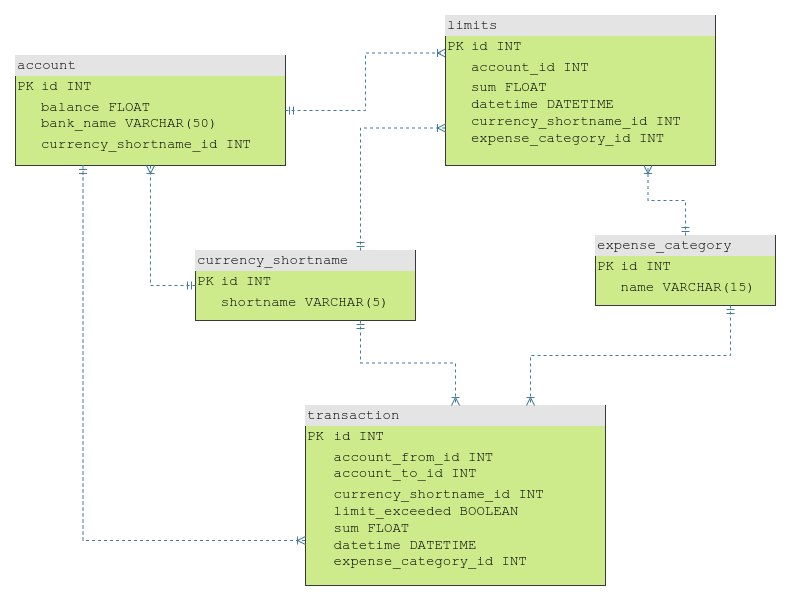

The diagram above was exported from draw.io. Its source (the exported page's mxGraphModel, read from the mxfile embedded in the PNG):
<mxGraphModel dx="2004" dy="1131" grid="1" gridSize="10" guides="1" tooltips="1" connect="1" arrows="1" fold="1" page="1" pageScale="1" pageWidth="1100" pageHeight="850" background="none" math="0" shadow="0">
  <root>
    <mxCell id="0" />
    <mxCell id="1" parent="0" />
    <mxCell id="2ed32ef02a7f4228-5" value="&lt;div style=&quot;box-sizing: border-box; width: 100%; background: rgb(228, 228, 228); padding: 2px; font-size: 14px;&quot;&gt;account&lt;/div&gt;&lt;table style=&quot;width: 100%; font-size: 14px;&quot; cellpadding=&quot;2&quot; cellspacing=&quot;0&quot;&gt;&lt;tbody style=&quot;font-size: 14px;&quot;&gt;&lt;tr style=&quot;font-size: 14px;&quot;&gt;&lt;td style=&quot;font-size: 14px;&quot;&gt;PK&lt;/td&gt;&lt;td style=&quot;font-size: 14px;&quot;&gt;id INT&lt;/td&gt;&lt;/tr&gt;&lt;tr style=&quot;font-size: 14px;&quot;&gt;&lt;td style=&quot;font-size: 14px;&quot;&gt;&lt;br style=&quot;font-size: 14px;&quot;&gt;&lt;/td&gt;&lt;td style=&quot;font-size: 14px;&quot;&gt;balance FLOAT&lt;br&gt;bank_name VARCHAR(50)&lt;/td&gt;&lt;/tr&gt;&lt;tr style=&quot;font-size: 14px;&quot;&gt;&lt;td style=&quot;font-size: 14px;&quot;&gt;&lt;/td&gt;&lt;td style=&quot;font-size: 14px;&quot;&gt;currency_shortname_id INT&lt;/td&gt;&lt;/tr&gt;&lt;/tbody&gt;&lt;/table&gt;" style="verticalAlign=top;align=left;overflow=fill;html=1;rounded=0;shadow=0;comic=0;labelBackgroundColor=none;strokeWidth=1;fontFamily=Courier New;fontSize=14;container=0;labelBorderColor=none;fillColor=#cdeb8b;strokeColor=#36393d;" parent="1" vertex="1">
      <mxGeometry x="170" y="160" width="270" height="110" as="geometry" />
    </mxCell>
    <mxCell id="2ed32ef02a7f4228-6" value="&lt;div style=&quot;box-sizing: border-box; width: 100%; background: rgb(228, 228, 228); padding: 2px; font-size: 14px;&quot;&gt;currency_shortname&lt;/div&gt;&lt;table style=&quot;width: 100%; font-size: 14px;&quot; cellpadding=&quot;2&quot; cellspacing=&quot;0&quot;&gt;&lt;tbody style=&quot;font-size: 14px;&quot;&gt;&lt;tr style=&quot;font-size: 14px;&quot;&gt;&lt;td style=&quot;font-size: 14px;&quot;&gt;PK&lt;/td&gt;&lt;td style=&quot;font-size: 14px;&quot;&gt;id INT&lt;/td&gt;&lt;/tr&gt;&lt;tr style=&quot;font-size: 14px;&quot;&gt;&lt;td style=&quot;font-size: 14px;&quot;&gt;&lt;br style=&quot;font-size: 14px;&quot;&gt;&lt;/td&gt;&lt;td style=&quot;font-size: 14px;&quot;&gt;shortname VARCHAR(5)&lt;/td&gt;&lt;/tr&gt;&lt;tr style=&quot;font-size: 14px;&quot;&gt;&lt;td style=&quot;font-size: 14px;&quot;&gt;&lt;/td&gt;&lt;td style=&quot;font-size: 14px;&quot;&gt;&lt;br style=&quot;font-size: 14px;&quot;&gt;&lt;/td&gt;&lt;/tr&gt;&lt;tr style=&quot;font-size: 14px;&quot;&gt;&lt;td style=&quot;font-size: 14px;&quot;&gt;&lt;br style=&quot;font-size: 14px;&quot;&gt;&lt;/td&gt;&lt;td style=&quot;font-size: 14px;&quot;&gt;&lt;br style=&quot;font-size: 14px;&quot;&gt;&lt;/td&gt;&lt;/tr&gt;&lt;tr style=&quot;font-size: 14px;&quot;&gt;&lt;td style=&quot;font-size: 14px;&quot;&gt;&lt;br style=&quot;font-size: 14px;&quot;&gt;&lt;/td&gt;&lt;td style=&quot;font-size: 14px;&quot;&gt;&lt;br style=&quot;font-size: 14px;&quot;&gt;&lt;/td&gt;&lt;/tr&gt;&lt;tr style=&quot;font-size: 14px;&quot;&gt;&lt;td style=&quot;font-size: 14px;&quot;&gt;&lt;br style=&quot;font-size: 14px;&quot;&gt;&lt;/td&gt;&lt;td style=&quot;font-size: 14px;&quot;&gt;&lt;br style=&quot;font-size: 14px;&quot;&gt;&lt;/td&gt;&lt;/tr&gt;&lt;tr style=&quot;font-size: 14px;&quot;&gt;&lt;td style=&quot;font-size: 14px;&quot;&gt;&lt;br style=&quot;font-size: 14px;&quot;&gt;&lt;/td&gt;&lt;td style=&quot;font-size: 14px;&quot;&gt;&lt;br style=&quot;font-size: 14px;&quot;&gt;&lt;/td&gt;&lt;/tr&gt;&lt;tr style=&quot;font-size: 14px;&quot;&gt;&lt;td style=&quot;font-size: 14px;&quot;&gt;&lt;br style=&quot;font-size: 14px;&quot;&gt;&lt;/td&gt;&lt;td style=&quot;font-size: 14px;&quot;&gt;&lt;br style=&quot;font-size: 14px;&quot;&gt;&lt;/td&gt;&lt;/tr&gt;&lt;tr style=&quot;font-size: 14px;&quot;&gt;&lt;td style=&quot;font-size: 14px;&quot;&gt;&lt;br style=&quot;font-size: 14px;&quot;&gt;&lt;/td&gt;&lt;td style=&quot;font-size: 14px;&quot;&gt;&lt;br style=&quot;font-size: 14px;&quot;&gt;&lt;/td&gt;&lt;/tr&gt;&lt;tr style=&quot;font-size: 14px;&quot;&gt;&lt;td style=&quot;font-size: 14px;&quot;&gt;&lt;br style=&quot;font-size: 14px;&quot;&gt;&lt;/td&gt;&lt;td style=&quot;font-size: 14px;&quot;&gt;&lt;br style=&quot;font-size: 14px;&quot;&gt;&lt;/td&gt;&lt;/tr&gt;&lt;/tbody&gt;&lt;/table&gt;" style="verticalAlign=top;align=left;overflow=fill;html=1;rounded=0;shadow=0;comic=0;labelBackgroundColor=none;strokeWidth=1;fontFamily=Courier New;fontSize=14;fillColor=#cdeb8b;strokeColor=#36393d;" parent="1" vertex="1">
      <mxGeometry x="350" y="355" width="220" height="70" as="geometry" />
    </mxCell>
    <mxCell id="2ed32ef02a7f4228-11" value="&lt;div style=&quot;box-sizing: border-box; width: 100%; background: rgb(228, 228, 228); padding: 2px; font-size: 14px;&quot;&gt;transaction&lt;/div&gt;&lt;table style=&quot;width: 100%; font-size: 14px;&quot; cellpadding=&quot;2&quot; cellspacing=&quot;0&quot;&gt;&lt;tbody style=&quot;font-size: 14px;&quot;&gt;&lt;tr style=&quot;font-size: 14px;&quot;&gt;&lt;td style=&quot;font-size: 14px;&quot;&gt;PK&lt;/td&gt;&lt;td style=&quot;font-size: 14px;&quot;&gt;id INT&lt;br&gt;&lt;/td&gt;&lt;/tr&gt;&lt;tr style=&quot;font-size: 14px;&quot;&gt;&lt;td style=&quot;font-size: 14px;&quot;&gt;&lt;br style=&quot;font-size: 14px;&quot;&gt;&lt;/td&gt;&lt;td style=&quot;font-size: 14px;&quot;&gt;account_from_id INT&lt;br&gt;account_to_id INT&lt;/td&gt;&lt;/tr&gt;&lt;tr style=&quot;font-size: 14px;&quot;&gt;&lt;td style=&quot;font-size: 14px;&quot;&gt;&lt;/td&gt;&lt;td style=&quot;font-size: 14px;&quot;&gt;currency_shortname_id INT&lt;br&gt;limit_exceeded BOOLEAN&lt;br&gt;sum FLOAT&lt;br&gt;datetime DATETIME&lt;br&gt;expense_category_id INT&lt;br&gt;&lt;br&gt;&lt;/td&gt;&lt;/tr&gt;&lt;/tbody&gt;&lt;/table&gt;" style="verticalAlign=top;align=left;overflow=fill;html=1;rounded=0;shadow=0;comic=0;labelBackgroundColor=none;strokeWidth=1;fontFamily=Courier New;fontSize=14;fillColor=#cdeb8b;strokeColor=#36393d;" parent="1" vertex="1">
      <mxGeometry x="460" y="510" width="300" height="180" as="geometry" />
    </mxCell>
    <mxCell id="BNAvHao0n-t-d8Wj7eHh-6" style="edgeStyle=orthogonalEdgeStyle;html=1;dashed=1;labelBackgroundColor=none;startArrow=ERmandOne;endArrow=ERoneToMany;fontFamily=Courier New;fontSize=14;align=left;exitX=1;exitY=0.5;exitDx=0;exitDy=0;entryX=0;entryY=0.25;entryDx=0;entryDy=0;fontColor=default;rounded=0;strokeColor=#457B9D;" parent="1" source="2ed32ef02a7f4228-5" target="ykc6rJPwrbjYYK-kKN4v-1" edge="1">
      <mxGeometry relative="1" as="geometry">
        <mxPoint x="90" y="525" as="sourcePoint" />
        <mxPoint x="380" y="385" as="targetPoint" />
      </mxGeometry>
    </mxCell>
    <mxCell id="BNAvHao0n-t-d8Wj7eHh-14" value="&lt;div style=&quot;box-sizing: border-box; width: 100%; background: rgb(228, 228, 228); padding: 2px; font-size: 14px;&quot;&gt;expense_category&lt;/div&gt;&lt;table style=&quot;width: 100%; font-size: 14px;&quot; cellpadding=&quot;2&quot; cellspacing=&quot;0&quot;&gt;&lt;tbody style=&quot;font-size: 14px;&quot;&gt;&lt;tr style=&quot;font-size: 14px;&quot;&gt;&lt;td style=&quot;font-size: 14px;&quot;&gt;PK&lt;/td&gt;&lt;td style=&quot;font-size: 14px;&quot;&gt;id INT&lt;/td&gt;&lt;/tr&gt;&lt;tr style=&quot;font-size: 14px;&quot;&gt;&lt;td style=&quot;font-size: 14px;&quot;&gt;&lt;br style=&quot;font-size: 14px;&quot;&gt;&lt;/td&gt;&lt;td style=&quot;font-size: 14px;&quot;&gt;name VARCHAR(15)&lt;/td&gt;&lt;/tr&gt;&lt;tr style=&quot;font-size: 14px;&quot;&gt;&lt;td style=&quot;font-size: 14px;&quot;&gt;&amp;nbsp;&lt;/td&gt;&lt;td style=&quot;font-size: 14px;&quot;&gt;&lt;br&gt;&lt;/td&gt;&lt;/tr&gt;&lt;/tbody&gt;&lt;/table&gt;" style="verticalAlign=top;align=left;overflow=fill;html=1;rounded=0;shadow=0;comic=0;labelBackgroundColor=none;strokeWidth=1;fontFamily=Courier New;fontSize=14;fillColor=#cdeb8b;strokeColor=#36393d;" parent="1" vertex="1">
      <mxGeometry x="750" y="340" width="180" height="70" as="geometry" />
    </mxCell>
    <mxCell id="ykc6rJPwrbjYYK-kKN4v-1" value="&lt;div style=&quot;box-sizing: border-box; width: 100%; background: rgb(228, 228, 228); padding: 2px; font-size: 14px;&quot;&gt;limits&lt;/div&gt;&lt;table style=&quot;width: 100%; font-size: 14px;&quot; cellpadding=&quot;2&quot; cellspacing=&quot;0&quot;&gt;&lt;tbody style=&quot;font-size: 14px;&quot;&gt;&lt;tr style=&quot;font-size: 14px;&quot;&gt;&lt;td style=&quot;font-size: 14px;&quot;&gt;PK&lt;/td&gt;&lt;td style=&quot;font-size: 14px;&quot;&gt;id INT&lt;/td&gt;&lt;/tr&gt;&lt;tr style=&quot;font-size: 14px;&quot;&gt;&lt;td style=&quot;font-size: 14px;&quot;&gt;&lt;br style=&quot;font-size: 14px;&quot;&gt;&lt;/td&gt;&lt;td style=&quot;font-size: 14px;&quot;&gt;account_id INT&lt;/td&gt;&lt;/tr&gt;&lt;tr style=&quot;font-size: 14px;&quot;&gt;&lt;td style=&quot;font-size: 14px;&quot;&gt;&lt;/td&gt;&lt;td style=&quot;font-size: 14px;&quot;&gt;sum FLOAT&lt;br&gt;datetime DATETIME&lt;br&gt;currency_shortname_id INT&lt;br&gt;expense_category_id INT&lt;/td&gt;&lt;/tr&gt;&lt;/tbody&gt;&lt;/table&gt;" style="verticalAlign=top;align=left;overflow=fill;html=1;rounded=0;shadow=0;comic=0;labelBackgroundColor=none;strokeWidth=1;fontFamily=Courier New;fontSize=14;fillColor=#cdeb8b;strokeColor=#36393d;gradientColor=none;glass=0;" parent="1" vertex="1">
      <mxGeometry x="600" y="120" width="270" height="150" as="geometry" />
    </mxCell>
    <mxCell id="kNk66J6Oo74DhgEU-9iQ-1" style="edgeStyle=orthogonalEdgeStyle;html=1;dashed=1;labelBackgroundColor=none;startArrow=ERmandOne;endArrow=ERoneToMany;fontFamily=Courier New;fontSize=14;align=left;fontColor=default;rounded=0;strokeColor=#457B9D;exitX=0.25;exitY=1;exitDx=0;exitDy=0;entryX=0;entryY=0.75;entryDx=0;entryDy=0;" parent="1" source="2ed32ef02a7f4228-5" target="2ed32ef02a7f4228-11" edge="1">
      <mxGeometry relative="1" as="geometry">
        <mxPoint x="230" y="200" as="sourcePoint" />
        <mxPoint x="80" y="385" as="targetPoint" />
      </mxGeometry>
    </mxCell>
    <mxCell id="aWAEYiBexnh8vFiz805G-1" style="edgeStyle=orthogonalEdgeStyle;html=1;dashed=1;labelBackgroundColor=none;startArrow=ERmandOne;endArrow=ERoneToMany;fontFamily=Courier New;fontSize=14;align=left;exitX=0.75;exitY=0;exitDx=0;exitDy=0;entryX=0;entryY=0.75;entryDx=0;entryDy=0;fontColor=default;rounded=0;strokeColor=#457B9D;" parent="1" source="2ed32ef02a7f4228-6" target="ykc6rJPwrbjYYK-kKN4v-1" edge="1">
      <mxGeometry relative="1" as="geometry">
        <mxPoint x="1030" y="535" as="sourcePoint" />
        <mxPoint x="960" y="200" as="targetPoint" />
      </mxGeometry>
    </mxCell>
    <mxCell id="aWAEYiBexnh8vFiz805G-2" style="edgeStyle=orthogonalEdgeStyle;html=1;dashed=1;labelBackgroundColor=none;startArrow=ERmandOne;endArrow=ERoneToMany;fontFamily=Courier New;fontSize=14;align=left;exitX=0.75;exitY=1;exitDx=0;exitDy=0;fontColor=default;rounded=0;strokeColor=#457B9D;" parent="1" source="2ed32ef02a7f4228-6" target="2ed32ef02a7f4228-11" edge="1">
      <mxGeometry relative="1" as="geometry">
        <mxPoint x="880" y="440" as="sourcePoint" />
        <mxPoint x="970" y="380" as="targetPoint" />
      </mxGeometry>
    </mxCell>
    <mxCell id="aWAEYiBexnh8vFiz805G-3" style="edgeStyle=orthogonalEdgeStyle;html=1;dashed=1;labelBackgroundColor=none;startArrow=ERmandOne;endArrow=ERoneToMany;fontFamily=Courier New;fontSize=14;align=left;exitX=0.75;exitY=1;exitDx=0;exitDy=0;fontColor=default;rounded=0;strokeColor=#457B9D;entryX=0.75;entryY=0;entryDx=0;entryDy=0;" parent="1" source="BNAvHao0n-t-d8Wj7eHh-14" target="2ed32ef02a7f4228-11" edge="1">
      <mxGeometry relative="1" as="geometry">
        <mxPoint x="582.25" y="340" as="sourcePoint" />
        <mxPoint x="620" y="390" as="targetPoint" />
      </mxGeometry>
    </mxCell>
    <mxCell id="aWAEYiBexnh8vFiz805G-5" style="edgeStyle=orthogonalEdgeStyle;html=1;dashed=1;labelBackgroundColor=none;startArrow=ERmandOne;endArrow=ERoneToMany;fontFamily=Courier New;fontSize=14;align=left;exitX=0.5;exitY=0;exitDx=0;exitDy=0;entryX=0.75;entryY=1;entryDx=0;entryDy=0;fontColor=default;rounded=0;strokeColor=#457B9D;" parent="1" source="BNAvHao0n-t-d8Wj7eHh-14" target="ykc6rJPwrbjYYK-kKN4v-1" edge="1">
      <mxGeometry relative="1" as="geometry">
        <mxPoint x="600" y="474.72" as="sourcePoint" />
        <mxPoint x="700" y="294.72" as="targetPoint" />
      </mxGeometry>
    </mxCell>
    <mxCell id="Qq62rUAG0UQapx9w2gwf-1" style="edgeStyle=orthogonalEdgeStyle;html=1;dashed=1;labelBackgroundColor=none;startArrow=ERmandOne;endArrow=ERoneToMany;fontFamily=Courier New;fontSize=14;align=left;fontColor=default;rounded=0;strokeColor=#457B9D;exitX=0;exitY=0.5;exitDx=0;exitDy=0;" edge="1" parent="1" source="2ed32ef02a7f4228-6" target="2ed32ef02a7f4228-5">
      <mxGeometry relative="1" as="geometry">
        <mxPoint x="340" y="410" as="sourcePoint" />
        <mxPoint x="295" y="328.75" as="targetPoint" />
      </mxGeometry>
    </mxCell>
  </root>
</mxGraphModel>